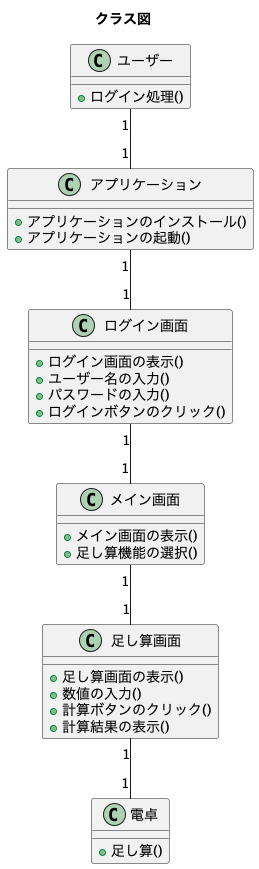

The diagram above was rendered by PlantUML. Its source (embedded in the PNG):
@startuml

title クラス図

class アプリケーション {
  +アプリケーションのインストール()
  +アプリケーションの起動()
}

class ログイン画面 {
  +ログイン画面の表示()
  +ユーザー名の入力()
  +パスワードの入力()
  +ログインボタンのクリック()
}

class メイン画面 {
  +メイン画面の表示()
  +足し算機能の選択()
}

class 足し算画面 {
  +足し算画面の表示()
  +数値の入力()
  +計算ボタンのクリック()
  +計算結果の表示()
}

class 電卓 {
  +足し算()
}

class ユーザー {
  +ログイン処理()
}

アプリケーション "1" -- "1" ログイン画面
ログイン画面 "1" -- "1" メイン画面
メイン画面 "1" -- "1" 足し算画面
足し算画面 "1" -- "1" 電卓
ユーザー "1" -- "1" アプリケーション

@enduml